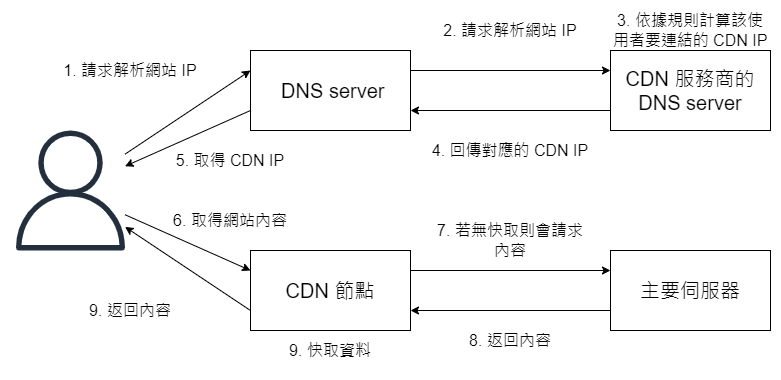

The diagram above was exported from draw.io. Its source (the exported page's mxGraphModel, read from the mxfile embedded in the PNG):
<mxGraphModel dx="1098" dy="820" grid="1" gridSize="10" guides="1" tooltips="1" connect="1" arrows="1" fold="1" page="1" pageScale="1" pageWidth="3300" pageHeight="4681" math="0" shadow="0">
  <root>
    <mxCell id="0" />
    <mxCell id="1" parent="0" />
    <mxCell id="1v6ZPlYNpp49_xDTOadp-1" value="" style="sketch=0;outlineConnect=0;fontColor=#232F3E;gradientColor=none;fillColor=#232F3D;strokeColor=none;dashed=0;verticalLabelPosition=bottom;verticalAlign=top;align=center;html=1;fontSize=12;fontStyle=0;aspect=fixed;pointerEvents=1;shape=mxgraph.aws4.user;" vertex="1" parent="1">
      <mxGeometry x="120" y="240" width="120" height="120" as="geometry" />
    </mxCell>
    <mxCell id="1v6ZPlYNpp49_xDTOadp-2" value="&amp;nbsp;DNS server" style="rounded=0;whiteSpace=wrap;html=1;fontSize=20;" vertex="1" parent="1">
      <mxGeometry x="360" y="160" width="160" height="80" as="geometry" />
    </mxCell>
    <mxCell id="1v6ZPlYNpp49_xDTOadp-3" value="CDN 服務商的 DNS server" style="rounded=0;whiteSpace=wrap;html=1;fontSize=20;" vertex="1" parent="1">
      <mxGeometry x="720" y="160" width="160" height="80" as="geometry" />
    </mxCell>
    <mxCell id="1v6ZPlYNpp49_xDTOadp-4" value="CDN 節點" style="rounded=0;whiteSpace=wrap;html=1;fontSize=20;" vertex="1" parent="1">
      <mxGeometry x="360" y="360" width="160" height="80" as="geometry" />
    </mxCell>
    <mxCell id="1v6ZPlYNpp49_xDTOadp-5" value="主要伺服器" style="rounded=0;whiteSpace=wrap;html=1;fontSize=20;" vertex="1" parent="1">
      <mxGeometry x="720" y="360" width="160" height="80" as="geometry" />
    </mxCell>
    <mxCell id="1v6ZPlYNpp49_xDTOadp-6" value="" style="endArrow=classic;html=1;rounded=0;entryX=0;entryY=0.25;entryDx=0;entryDy=0;" edge="1" parent="1" source="1v6ZPlYNpp49_xDTOadp-1" target="1v6ZPlYNpp49_xDTOadp-2">
      <mxGeometry width="50" height="50" relative="1" as="geometry">
        <mxPoint x="540" y="350" as="sourcePoint" />
        <mxPoint x="590" y="300" as="targetPoint" />
      </mxGeometry>
    </mxCell>
    <mxCell id="1v6ZPlYNpp49_xDTOadp-7" value="1. 請求解析網站 IP" style="text;html=1;strokeColor=none;fillColor=none;align=center;verticalAlign=middle;whiteSpace=wrap;rounded=0;fontSize=16;" vertex="1" parent="1">
      <mxGeometry x="160" y="160" width="160" height="40" as="geometry" />
    </mxCell>
    <mxCell id="1v6ZPlYNpp49_xDTOadp-10" value="" style="endArrow=classic;html=1;rounded=0;exitX=1;exitY=0.25;exitDx=0;exitDy=0;entryX=0;entryY=0.25;entryDx=0;entryDy=0;" edge="1" parent="1" source="1v6ZPlYNpp49_xDTOadp-2" target="1v6ZPlYNpp49_xDTOadp-3">
      <mxGeometry width="50" height="50" relative="1" as="geometry">
        <mxPoint x="540" y="350" as="sourcePoint" />
        <mxPoint x="590" y="300" as="targetPoint" />
      </mxGeometry>
    </mxCell>
    <mxCell id="1v6ZPlYNpp49_xDTOadp-11" value="2. 請求解析網站 IP" style="text;html=1;strokeColor=none;fillColor=none;align=center;verticalAlign=middle;whiteSpace=wrap;rounded=0;fontSize=16;" vertex="1" parent="1">
      <mxGeometry x="540" y="120" width="160" height="40" as="geometry" />
    </mxCell>
    <mxCell id="1v6ZPlYNpp49_xDTOadp-13" value="3. 依據規則計算該使用者要連結的 CDN IP" style="text;html=1;strokeColor=none;fillColor=none;align=center;verticalAlign=middle;whiteSpace=wrap;rounded=0;fontSize=16;" vertex="1" parent="1">
      <mxGeometry x="720" y="120" width="160" height="40" as="geometry" />
    </mxCell>
    <mxCell id="1v6ZPlYNpp49_xDTOadp-14" value="" style="endArrow=classic;html=1;rounded=0;entryX=1;entryY=0.75;entryDx=0;entryDy=0;exitX=0;exitY=0.75;exitDx=0;exitDy=0;" edge="1" parent="1" source="1v6ZPlYNpp49_xDTOadp-3" target="1v6ZPlYNpp49_xDTOadp-2">
      <mxGeometry width="50" height="50" relative="1" as="geometry">
        <mxPoint x="540" y="350" as="sourcePoint" />
        <mxPoint x="590" y="300" as="targetPoint" />
      </mxGeometry>
    </mxCell>
    <mxCell id="1v6ZPlYNpp49_xDTOadp-15" value="4. 回傳對應的 CDN IP" style="text;html=1;strokeColor=none;fillColor=none;align=center;verticalAlign=middle;whiteSpace=wrap;rounded=0;fontSize=16;" vertex="1" parent="1">
      <mxGeometry x="540" y="240" width="160" height="40" as="geometry" />
    </mxCell>
    <mxCell id="1v6ZPlYNpp49_xDTOadp-16" value="5. 取得 CDN IP" style="text;html=1;strokeColor=none;fillColor=none;align=center;verticalAlign=middle;whiteSpace=wrap;rounded=0;fontSize=16;" vertex="1" parent="1">
      <mxGeometry x="260" y="250" width="160" height="40" as="geometry" />
    </mxCell>
    <mxCell id="1v6ZPlYNpp49_xDTOadp-17" value="" style="endArrow=classic;html=1;rounded=0;exitX=0;exitY=0.75;exitDx=0;exitDy=0;" edge="1" parent="1" source="1v6ZPlYNpp49_xDTOadp-2" target="1v6ZPlYNpp49_xDTOadp-1">
      <mxGeometry width="50" height="50" relative="1" as="geometry">
        <mxPoint x="540" y="350" as="sourcePoint" />
        <mxPoint x="590" y="300" as="targetPoint" />
      </mxGeometry>
    </mxCell>
    <mxCell id="1v6ZPlYNpp49_xDTOadp-18" value="" style="endArrow=classic;html=1;rounded=0;entryX=0;entryY=0.25;entryDx=0;entryDy=0;" edge="1" parent="1" source="1v6ZPlYNpp49_xDTOadp-1" target="1v6ZPlYNpp49_xDTOadp-4">
      <mxGeometry width="50" height="50" relative="1" as="geometry">
        <mxPoint x="540" y="350" as="sourcePoint" />
        <mxPoint x="590" y="300" as="targetPoint" />
      </mxGeometry>
    </mxCell>
    <mxCell id="1v6ZPlYNpp49_xDTOadp-19" value="6. 取得網站內容" style="text;html=1;strokeColor=none;fillColor=none;align=center;verticalAlign=middle;whiteSpace=wrap;rounded=0;fontSize=16;" vertex="1" parent="1">
      <mxGeometry x="260" y="310" width="160" height="40" as="geometry" />
    </mxCell>
    <mxCell id="1v6ZPlYNpp49_xDTOadp-20" value="" style="endArrow=classic;html=1;rounded=0;exitX=1;exitY=0.25;exitDx=0;exitDy=0;entryX=0;entryY=0.25;entryDx=0;entryDy=0;" edge="1" parent="1" source="1v6ZPlYNpp49_xDTOadp-4" target="1v6ZPlYNpp49_xDTOadp-5">
      <mxGeometry width="50" height="50" relative="1" as="geometry">
        <mxPoint x="540" y="350" as="sourcePoint" />
        <mxPoint x="590" y="300" as="targetPoint" />
      </mxGeometry>
    </mxCell>
    <mxCell id="1v6ZPlYNpp49_xDTOadp-21" value="" style="endArrow=classic;html=1;rounded=0;exitX=0;exitY=0.75;exitDx=0;exitDy=0;entryX=1;entryY=0.75;entryDx=0;entryDy=0;" edge="1" parent="1" source="1v6ZPlYNpp49_xDTOadp-5" target="1v6ZPlYNpp49_xDTOadp-4">
      <mxGeometry width="50" height="50" relative="1" as="geometry">
        <mxPoint x="540" y="350" as="sourcePoint" />
        <mxPoint x="590" y="300" as="targetPoint" />
      </mxGeometry>
    </mxCell>
    <mxCell id="1v6ZPlYNpp49_xDTOadp-22" value="" style="endArrow=classic;html=1;rounded=0;exitX=0;exitY=0.75;exitDx=0;exitDy=0;" edge="1" parent="1" source="1v6ZPlYNpp49_xDTOadp-4" target="1v6ZPlYNpp49_xDTOadp-1">
      <mxGeometry width="50" height="50" relative="1" as="geometry">
        <mxPoint x="540" y="350" as="sourcePoint" />
        <mxPoint x="590" y="300" as="targetPoint" />
      </mxGeometry>
    </mxCell>
    <mxCell id="1v6ZPlYNpp49_xDTOadp-23" value="7. 若無快取則會請求內容" style="text;html=1;strokeColor=none;fillColor=none;align=center;verticalAlign=middle;whiteSpace=wrap;rounded=0;fontSize=16;" vertex="1" parent="1">
      <mxGeometry x="540" y="330" width="160" height="40" as="geometry" />
    </mxCell>
    <mxCell id="1v6ZPlYNpp49_xDTOadp-24" value="8. 返回內容" style="text;html=1;strokeColor=none;fillColor=none;align=center;verticalAlign=middle;whiteSpace=wrap;rounded=0;fontSize=16;" vertex="1" parent="1">
      <mxGeometry x="540" y="430" width="160" height="40" as="geometry" />
    </mxCell>
    <mxCell id="1v6ZPlYNpp49_xDTOadp-26" value="9. 返回內容" style="text;html=1;strokeColor=none;fillColor=none;align=center;verticalAlign=middle;whiteSpace=wrap;rounded=0;fontSize=16;" vertex="1" parent="1">
      <mxGeometry x="160" y="400" width="160" height="40" as="geometry" />
    </mxCell>
    <mxCell id="1v6ZPlYNpp49_xDTOadp-27" value="9. 快取資料" style="text;html=1;strokeColor=none;fillColor=none;align=center;verticalAlign=middle;whiteSpace=wrap;rounded=0;fontSize=16;" vertex="1" parent="1">
      <mxGeometry x="360" y="440" width="160" height="40" as="geometry" />
    </mxCell>
  </root>
</mxGraphModel>